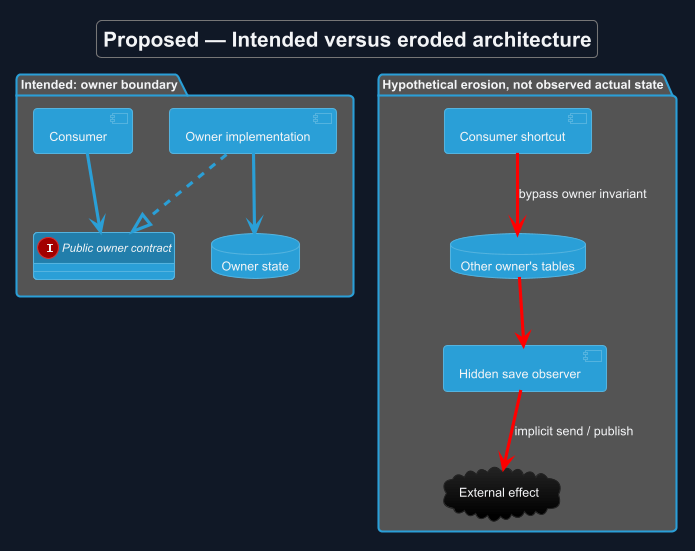

The diagram above was rendered by PlantUML. Its source (embedded in the PNG):
@startuml
!theme cyborg
skinparam backgroundColor #111827
skinparam defaultFontColor #F3F4F6
allowmixing
title Proposed — Intended versus eroded architecture
skinparam backgroundColor #111827
skinparam shadowing false
skinparam defaultFontName Arial
skinparam classAttributeIconSize 0

package "Intended: owner boundary" {
 component "Consumer" as C
 interface "Public owner contract" as P
 component "Owner implementation" as O
 database "Owner state" as D
 C --> P
 O ..|> P
 O --> D
}
package "Hypothetical erosion, not observed actual state" {
 component "Consumer shortcut" as X
 database "Other owner's tables" as Y
 component "Hidden save observer" as H
 cloud "External effect" as E
 X -[#red]-> Y : bypass owner invariant
 Y -[#red]-> H
 H -[#red]-> E : implicit send / publish
}

@enduml